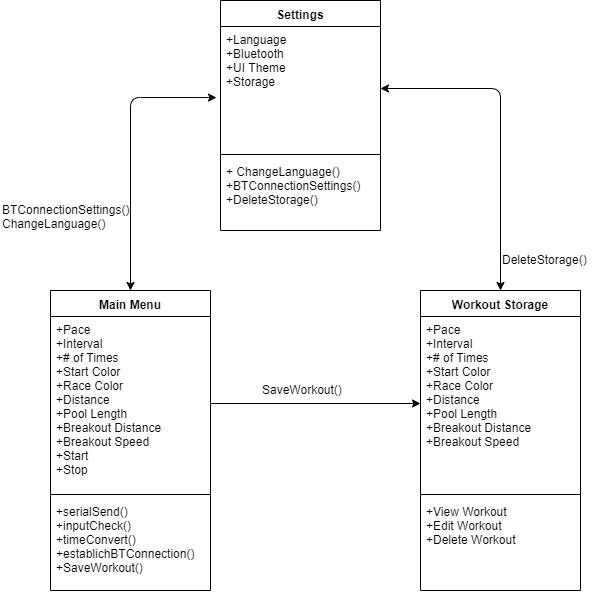

The diagram above was exported from draw.io. Its source (the exported page's mxGraphModel, read from the mxfile embedded in the PNG):
<mxGraphModel dx="1422" dy="713" grid="1" gridSize="10" guides="1" tooltips="1" connect="1" arrows="1" fold="1" page="1" pageScale="1" pageWidth="850" pageHeight="1100" math="0" shadow="0">
  <root>
    <mxCell id="0" />
    <mxCell id="1" parent="0" />
    <mxCell id="AD47RBclUMGRr-hv3hNy-5" value="Settings" style="swimlane;fontStyle=1;align=center;verticalAlign=top;childLayout=stackLayout;horizontal=1;startSize=26;horizontalStack=0;resizeParent=1;resizeParentMax=0;resizeLast=0;collapsible=1;marginBottom=0;" vertex="1" parent="1">
      <mxGeometry x="360" y="70" width="160" height="230" as="geometry" />
    </mxCell>
    <mxCell id="AD47RBclUMGRr-hv3hNy-6" value="+Language&#10;+Bluetooth&#10;+UI Theme&#10;+Storage" style="text;strokeColor=none;fillColor=none;align=left;verticalAlign=top;spacingLeft=4;spacingRight=4;overflow=hidden;rotatable=0;points=[[0,0.5],[1,0.5]];portConstraint=eastwest;" vertex="1" parent="AD47RBclUMGRr-hv3hNy-5">
      <mxGeometry y="26" width="160" height="124" as="geometry" />
    </mxCell>
    <mxCell id="AD47RBclUMGRr-hv3hNy-7" value="" style="line;strokeWidth=1;fillColor=none;align=left;verticalAlign=middle;spacingTop=-1;spacingLeft=3;spacingRight=3;rotatable=0;labelPosition=right;points=[];portConstraint=eastwest;" vertex="1" parent="AD47RBclUMGRr-hv3hNy-5">
      <mxGeometry y="150" width="160" height="8" as="geometry" />
    </mxCell>
    <mxCell id="AD47RBclUMGRr-hv3hNy-8" value="+ ChangeLanguage()&#10;+BTConnectionSettings()&#10;+DeleteStorage()" style="text;strokeColor=none;fillColor=none;align=left;verticalAlign=top;spacingLeft=4;spacingRight=4;overflow=hidden;rotatable=0;points=[[0,0.5],[1,0.5]];portConstraint=eastwest;" vertex="1" parent="AD47RBclUMGRr-hv3hNy-5">
      <mxGeometry y="158" width="160" height="72" as="geometry" />
    </mxCell>
    <mxCell id="AD47RBclUMGRr-hv3hNy-9" value="Main Menu" style="swimlane;fontStyle=1;align=center;verticalAlign=top;childLayout=stackLayout;horizontal=1;startSize=26;horizontalStack=0;resizeParent=1;resizeParentMax=0;resizeLast=0;collapsible=1;marginBottom=0;" vertex="1" parent="1">
      <mxGeometry x="190" y="360" width="160" height="300" as="geometry" />
    </mxCell>
    <mxCell id="AD47RBclUMGRr-hv3hNy-10" value="+Pace&#10;+Interval&#10;+# of Times&#10;+Start Color&#10;+Race Color&#10;+Distance&#10;+Pool Length&#10;+Breakout Distance&#10;+Breakout Speed&#10;+Start&#10;+Stop" style="text;strokeColor=none;fillColor=none;align=left;verticalAlign=top;spacingLeft=4;spacingRight=4;overflow=hidden;rotatable=0;points=[[0,0.5],[1,0.5]];portConstraint=eastwest;" vertex="1" parent="AD47RBclUMGRr-hv3hNy-9">
      <mxGeometry y="26" width="160" height="174" as="geometry" />
    </mxCell>
    <mxCell id="AD47RBclUMGRr-hv3hNy-11" value="" style="line;strokeWidth=1;fillColor=none;align=left;verticalAlign=middle;spacingTop=-1;spacingLeft=3;spacingRight=3;rotatable=0;labelPosition=right;points=[];portConstraint=eastwest;" vertex="1" parent="AD47RBclUMGRr-hv3hNy-9">
      <mxGeometry y="200" width="160" height="8" as="geometry" />
    </mxCell>
    <mxCell id="AD47RBclUMGRr-hv3hNy-12" value="+serialSend()&#10;+inputCheck()&#10;+timeConvert()&#10;+establichBTConnection()&#10;+SaveWorkout()" style="text;strokeColor=none;fillColor=none;align=left;verticalAlign=top;spacingLeft=4;spacingRight=4;overflow=hidden;rotatable=0;points=[[0,0.5],[1,0.5]];portConstraint=eastwest;" vertex="1" parent="AD47RBclUMGRr-hv3hNy-9">
      <mxGeometry y="208" width="160" height="92" as="geometry" />
    </mxCell>
    <mxCell id="AD47RBclUMGRr-hv3hNy-13" value="Workout Storage" style="swimlane;fontStyle=1;align=center;verticalAlign=top;childLayout=stackLayout;horizontal=1;startSize=26;horizontalStack=0;resizeParent=1;resizeParentMax=0;resizeLast=0;collapsible=1;marginBottom=0;" vertex="1" parent="1">
      <mxGeometry x="560" y="360" width="160" height="300" as="geometry" />
    </mxCell>
    <mxCell id="AD47RBclUMGRr-hv3hNy-14" value="+Pace&#10;+Interval&#10;+# of Times&#10;+Start Color&#10;+Race Color&#10;+Distance&#10;+Pool Length&#10;+Breakout Distance&#10;+Breakout Speed" style="text;strokeColor=none;fillColor=none;align=left;verticalAlign=top;spacingLeft=4;spacingRight=4;overflow=hidden;rotatable=0;points=[[0,0.5],[1,0.5]];portConstraint=eastwest;" vertex="1" parent="AD47RBclUMGRr-hv3hNy-13">
      <mxGeometry y="26" width="160" height="174" as="geometry" />
    </mxCell>
    <mxCell id="AD47RBclUMGRr-hv3hNy-15" value="" style="line;strokeWidth=1;fillColor=none;align=left;verticalAlign=middle;spacingTop=-1;spacingLeft=3;spacingRight=3;rotatable=0;labelPosition=right;points=[];portConstraint=eastwest;" vertex="1" parent="AD47RBclUMGRr-hv3hNy-13">
      <mxGeometry y="200" width="160" height="8" as="geometry" />
    </mxCell>
    <mxCell id="AD47RBclUMGRr-hv3hNy-16" value="+View Workout&#10;+Edit Workout&#10;+Delete Workout" style="text;strokeColor=none;fillColor=none;align=left;verticalAlign=top;spacingLeft=4;spacingRight=4;overflow=hidden;rotatable=0;points=[[0,0.5],[1,0.5]];portConstraint=eastwest;" vertex="1" parent="AD47RBclUMGRr-hv3hNy-13">
      <mxGeometry y="208" width="160" height="92" as="geometry" />
    </mxCell>
    <mxCell id="AD47RBclUMGRr-hv3hNy-19" value="" style="endArrow=classic;startArrow=classic;html=1;exitX=0.5;exitY=0;exitDx=0;exitDy=0;entryX=-0.025;entryY=0.573;entryDx=0;entryDy=0;entryPerimeter=0;" edge="1" parent="1" source="AD47RBclUMGRr-hv3hNy-9" target="AD47RBclUMGRr-hv3hNy-6">
      <mxGeometry width="50" height="50" relative="1" as="geometry">
        <mxPoint x="260" y="330" as="sourcePoint" />
        <mxPoint x="270" y="160" as="targetPoint" />
        <Array as="points">
          <mxPoint x="270" y="167" />
        </Array>
      </mxGeometry>
    </mxCell>
    <mxCell id="AD47RBclUMGRr-hv3hNy-21" value="" style="endArrow=classic;html=1;exitX=1;exitY=0.5;exitDx=0;exitDy=0;entryX=0;entryY=0.5;entryDx=0;entryDy=0;" edge="1" parent="1" source="AD47RBclUMGRr-hv3hNy-10" target="AD47RBclUMGRr-hv3hNy-14">
      <mxGeometry width="50" height="50" relative="1" as="geometry">
        <mxPoint x="430" y="550" as="sourcePoint" />
        <mxPoint x="480" y="500" as="targetPoint" />
      </mxGeometry>
    </mxCell>
    <mxCell id="AD47RBclUMGRr-hv3hNy-22" value="" style="endArrow=classic;startArrow=classic;html=1;exitX=0.5;exitY=0;exitDx=0;exitDy=0;entryX=1;entryY=0.5;entryDx=0;entryDy=0;" edge="1" parent="1" source="AD47RBclUMGRr-hv3hNy-13" target="AD47RBclUMGRr-hv3hNy-6">
      <mxGeometry width="50" height="50" relative="1" as="geometry">
        <mxPoint x="670" y="270" as="sourcePoint" />
        <mxPoint x="720" y="220" as="targetPoint" />
        <Array as="points">
          <mxPoint x="640" y="158" />
        </Array>
      </mxGeometry>
    </mxCell>
    <mxCell id="AD47RBclUMGRr-hv3hNy-23" value="DeleteStorage()" style="text;html=1;resizable=0;points=[];autosize=1;align=left;verticalAlign=top;spacingTop=-4;" vertex="1" parent="1">
      <mxGeometry x="640" y="320" width="100" height="20" as="geometry" />
    </mxCell>
    <mxCell id="AD47RBclUMGRr-hv3hNy-24" value="SaveWorkout()" style="text;html=1;resizable=0;points=[];autosize=1;align=left;verticalAlign=top;spacingTop=-4;" vertex="1" parent="1">
      <mxGeometry x="400" y="450" width="100" height="20" as="geometry" />
    </mxCell>
    <mxCell id="AD47RBclUMGRr-hv3hNy-25" value="BTConnectionSettings()&lt;br&gt;ChangeLanguage()" style="text;html=1;resizable=0;points=[];autosize=1;align=left;verticalAlign=top;spacingTop=-4;" vertex="1" parent="1">
      <mxGeometry x="140" y="270" width="140" height="30" as="geometry" />
    </mxCell>
  </root>
</mxGraphModel>